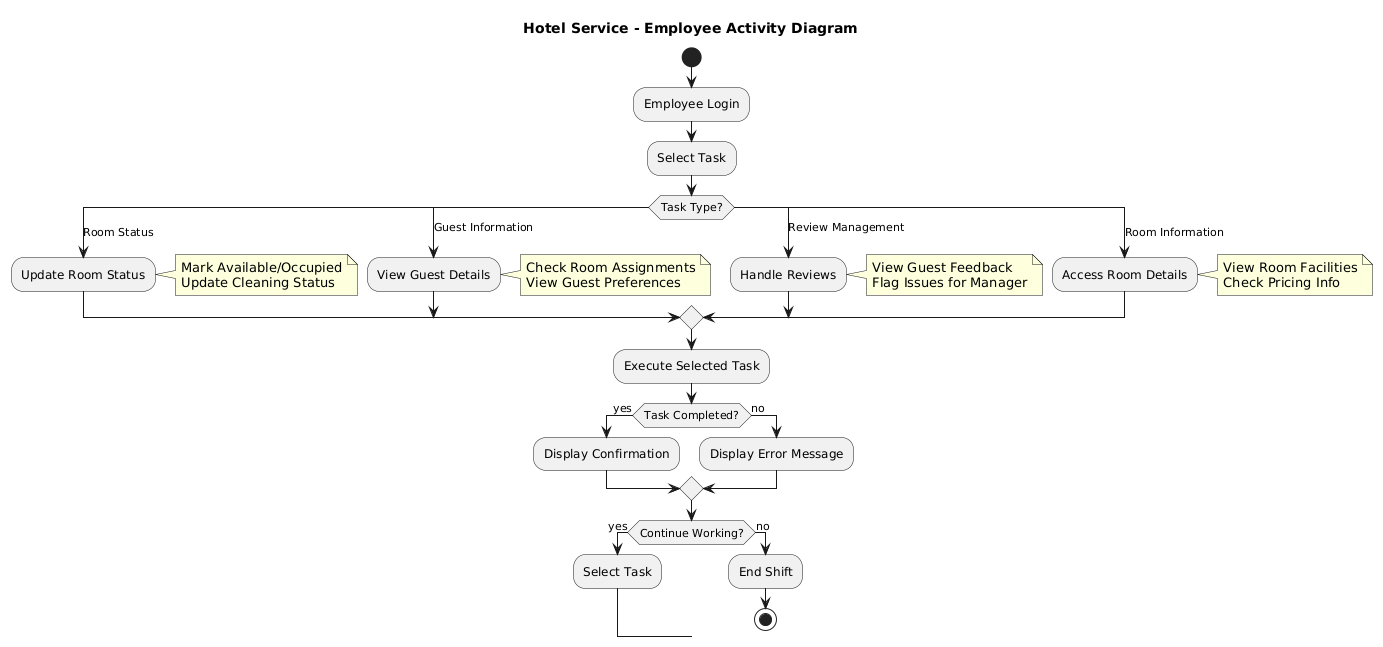

The diagram above was rendered by PlantUML. Its source (embedded in the PNG):
@startuml
title Hotel Service - Employee Activity Diagram

start

:Employee Login;

:Select Task;

switch (Task Type?)
case (Room Status)
  :Update Room Status;
  note right: Mark Available/Occupied\nUpdate Cleaning Status
  
case (Guest Information)
  :View Guest Details;
  note right: Check Room Assignments\nView Guest Preferences
  
case (Review Management)
  :Handle Reviews;
  note right: View Guest Feedback\nFlag Issues for Manager
  
case (Room Information)
  :Access Room Details;
  note right: View Room Facilities\nCheck Pricing Info
  
endswitch

:Execute Selected Task;

if (Task Completed?) then (yes)
  :Display Confirmation;
else (no)
  :Display Error Message;
endif

if (Continue Working?) then (yes)
  :Select Task;
else (no)
  :End Shift;
  stop
endif
@enduml